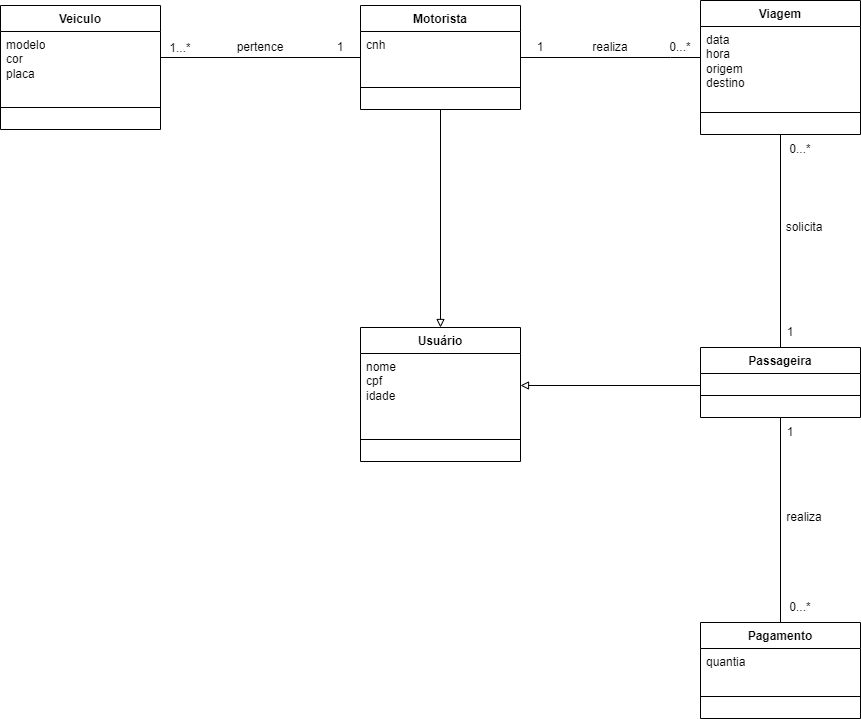

The diagram above was exported from draw.io. Its source (the exported page's mxGraphModel, read from the mxfile embedded in the PNG):
<mxGraphModel dx="1050" dy="573" grid="1" gridSize="10" guides="1" tooltips="1" connect="1" arrows="1" fold="1" page="1" pageScale="1" pageWidth="2336" pageHeight="1654" math="0" shadow="0">
  <root>
    <mxCell id="0" />
    <mxCell id="1" parent="0" />
    <mxCell id="dbqPxasKIsysTSZIlEun-6" style="edgeStyle=orthogonalEdgeStyle;rounded=0;orthogonalLoop=1;jettySize=auto;html=1;entryX=0.5;entryY=0;entryDx=0;entryDy=0;endArrow=none;endFill=0;" parent="1" source="PZwCZJLABvl2tuRvCRDs-2" target="PZwCZJLABvl2tuRvCRDs-10" edge="1">
      <mxGeometry relative="1" as="geometry" />
    </mxCell>
    <mxCell id="NpwJpc4PakR-WcbXBBsI-1" style="edgeStyle=orthogonalEdgeStyle;rounded=0;orthogonalLoop=1;jettySize=auto;html=1;entryX=0.5;entryY=1;entryDx=0;entryDy=0;endArrow=none;endFill=0;" parent="1" source="PZwCZJLABvl2tuRvCRDs-2" target="PZwCZJLABvl2tuRvCRDs-6" edge="1">
      <mxGeometry relative="1" as="geometry">
        <mxPoint x="860" y="130" as="targetPoint" />
      </mxGeometry>
    </mxCell>
    <mxCell id="T8LaBELz40pHleWS2CQ7-1" style="edgeStyle=orthogonalEdgeStyle;rounded=0;orthogonalLoop=1;jettySize=auto;html=1;endArrow=block;endFill=0;entryX=1;entryY=0.5;entryDx=0;entryDy=0;" parent="1" source="PZwCZJLABvl2tuRvCRDs-2" target="ahGYwv9-ZOsNYVkIw3gN-24" edge="1">
      <mxGeometry relative="1" as="geometry">
        <mxPoint x="650" y="460" as="targetPoint" />
        <Array as="points">
          <mxPoint x="860" y="412" />
          <mxPoint x="600" y="412" />
        </Array>
      </mxGeometry>
    </mxCell>
    <mxCell id="PZwCZJLABvl2tuRvCRDs-2" value="Passageira" style="swimlane;fontStyle=1;align=center;verticalAlign=top;childLayout=stackLayout;horizontal=1;startSize=26;horizontalStack=0;resizeParent=1;resizeParentMax=0;resizeLast=0;collapsible=1;marginBottom=0;whiteSpace=wrap;html=1;" parent="1" vertex="1">
      <mxGeometry x="780" y="375" width="160" height="70" as="geometry">
        <mxRectangle x="190" y="180" width="90" height="30" as="alternateBounds" />
      </mxGeometry>
    </mxCell>
    <mxCell id="PZwCZJLABvl2tuRvCRDs-3" value="" style="line;strokeWidth=1;fillColor=none;align=left;verticalAlign=middle;spacingTop=-1;spacingLeft=3;spacingRight=3;rotatable=0;labelPosition=right;points=[];portConstraint=eastwest;strokeColor=inherit;" parent="PZwCZJLABvl2tuRvCRDs-2" vertex="1">
      <mxGeometry y="26" width="160" height="44" as="geometry" />
    </mxCell>
    <mxCell id="NpwJpc4PakR-WcbXBBsI-2" style="edgeStyle=orthogonalEdgeStyle;rounded=0;orthogonalLoop=1;jettySize=auto;html=1;entryX=1;entryY=0.5;entryDx=0;entryDy=0;endArrow=none;endFill=0;" parent="1" source="PZwCZJLABvl2tuRvCRDs-6" target="PZwCZJLABvl2tuRvCRDs-8" edge="1">
      <mxGeometry relative="1" as="geometry">
        <Array as="points">
          <mxPoint x="750" y="85" />
          <mxPoint x="750" y="85" />
        </Array>
      </mxGeometry>
    </mxCell>
    <mxCell id="PZwCZJLABvl2tuRvCRDs-6" value="Viagem" style="swimlane;fontStyle=1;align=center;verticalAlign=top;childLayout=stackLayout;horizontal=1;startSize=26;horizontalStack=0;resizeParent=1;resizeParentMax=0;resizeLast=0;collapsible=1;marginBottom=0;whiteSpace=wrap;html=1;" parent="1" vertex="1">
      <mxGeometry x="780" y="28" width="160" height="134" as="geometry" />
    </mxCell>
    <mxCell id="ahGYwv9-ZOsNYVkIw3gN-20" value="data&lt;br&gt;hora&lt;br&gt;origem&lt;br&gt;destino" style="text;strokeColor=none;fillColor=none;align=left;verticalAlign=top;spacingLeft=4;spacingRight=4;overflow=hidden;rotatable=0;points=[[0,0.5],[1,0.5]];portConstraint=eastwest;whiteSpace=wrap;html=1;" parent="PZwCZJLABvl2tuRvCRDs-6" vertex="1">
      <mxGeometry y="26" width="160" height="64" as="geometry" />
    </mxCell>
    <mxCell id="PZwCZJLABvl2tuRvCRDs-7" value="" style="line;strokeWidth=1;fillColor=none;align=left;verticalAlign=middle;spacingTop=-1;spacingLeft=3;spacingRight=3;rotatable=0;labelPosition=right;points=[];portConstraint=eastwest;strokeColor=inherit;" parent="PZwCZJLABvl2tuRvCRDs-6" vertex="1">
      <mxGeometry y="90" width="160" height="44" as="geometry" />
    </mxCell>
    <mxCell id="FSbV5gjFMOG2hzG95xOi-3" style="edgeStyle=orthogonalEdgeStyle;rounded=0;orthogonalLoop=1;jettySize=auto;html=1;exitX=0.5;exitY=1;exitDx=0;exitDy=0;entryX=0.5;entryY=0;entryDx=0;entryDy=0;endArrow=block;endFill=0;" parent="1" source="PZwCZJLABvl2tuRvCRDs-8" target="PZwCZJLABvl2tuRvCRDs-14" edge="1">
      <mxGeometry relative="1" as="geometry" />
    </mxCell>
    <mxCell id="4b7s9nwggFWnrAPQFQoB-1" style="edgeStyle=orthogonalEdgeStyle;rounded=0;orthogonalLoop=1;jettySize=auto;html=1;exitX=0;exitY=0.5;exitDx=0;exitDy=0;entryX=1;entryY=0.5;entryDx=0;entryDy=0;endArrow=none;endFill=0;" parent="1" source="PZwCZJLABvl2tuRvCRDs-8" target="PZwCZJLABvl2tuRvCRDs-17" edge="1">
      <mxGeometry relative="1" as="geometry">
        <Array as="points">
          <mxPoint x="240" y="85" />
        </Array>
      </mxGeometry>
    </mxCell>
    <mxCell id="PZwCZJLABvl2tuRvCRDs-8" value="Motorista" style="swimlane;fontStyle=1;align=center;verticalAlign=top;childLayout=stackLayout;horizontal=1;startSize=26;horizontalStack=0;resizeParent=1;resizeParentMax=0;resizeLast=0;collapsible=1;marginBottom=0;whiteSpace=wrap;html=1;" parent="1" vertex="1">
      <mxGeometry x="440" y="33" width="160" height="104" as="geometry" />
    </mxCell>
    <mxCell id="ahGYwv9-ZOsNYVkIw3gN-22" value="cnh" style="text;strokeColor=none;fillColor=none;align=left;verticalAlign=top;spacingLeft=4;spacingRight=4;overflow=hidden;rotatable=0;points=[[0,0.5],[1,0.5]];portConstraint=eastwest;whiteSpace=wrap;html=1;" parent="PZwCZJLABvl2tuRvCRDs-8" vertex="1">
      <mxGeometry y="26" width="160" height="34" as="geometry" />
    </mxCell>
    <mxCell id="PZwCZJLABvl2tuRvCRDs-9" value="" style="line;strokeWidth=1;fillColor=none;align=left;verticalAlign=middle;spacingTop=-1;spacingLeft=3;spacingRight=3;rotatable=0;labelPosition=right;points=[];portConstraint=eastwest;strokeColor=inherit;" parent="PZwCZJLABvl2tuRvCRDs-8" vertex="1">
      <mxGeometry y="60" width="160" height="44" as="geometry" />
    </mxCell>
    <mxCell id="PZwCZJLABvl2tuRvCRDs-10" value="Pagamento" style="swimlane;fontStyle=1;align=center;verticalAlign=top;childLayout=stackLayout;horizontal=1;startSize=26;horizontalStack=0;resizeParent=1;resizeParentMax=0;resizeLast=0;collapsible=1;marginBottom=0;whiteSpace=wrap;html=1;" parent="1" vertex="1">
      <mxGeometry x="780" y="650" width="160" height="96" as="geometry" />
    </mxCell>
    <mxCell id="ahGYwv9-ZOsNYVkIw3gN-17" value="quantia" style="text;strokeColor=none;fillColor=none;align=left;verticalAlign=top;spacingLeft=4;spacingRight=4;overflow=hidden;rotatable=0;points=[[0,0.5],[1,0.5]];portConstraint=eastwest;whiteSpace=wrap;html=1;" parent="PZwCZJLABvl2tuRvCRDs-10" vertex="1">
      <mxGeometry y="26" width="160" height="26" as="geometry" />
    </mxCell>
    <mxCell id="PZwCZJLABvl2tuRvCRDs-11" value="" style="line;strokeWidth=1;fillColor=none;align=left;verticalAlign=middle;spacingTop=-1;spacingLeft=3;spacingRight=3;rotatable=0;labelPosition=right;points=[];portConstraint=eastwest;strokeColor=inherit;" parent="PZwCZJLABvl2tuRvCRDs-10" vertex="1">
      <mxGeometry y="52" width="160" height="44" as="geometry" />
    </mxCell>
    <mxCell id="PZwCZJLABvl2tuRvCRDs-14" value="Usuário" style="swimlane;fontStyle=1;align=center;verticalAlign=top;childLayout=stackLayout;horizontal=1;startSize=26;horizontalStack=0;resizeParent=1;resizeParentMax=0;resizeLast=0;collapsible=1;marginBottom=0;whiteSpace=wrap;html=1;" parent="1" vertex="1">
      <mxGeometry x="440" y="355" width="160" height="134" as="geometry" />
    </mxCell>
    <mxCell id="ahGYwv9-ZOsNYVkIw3gN-24" value="nome&lt;br&gt;cpf&lt;br&gt;idade" style="text;strokeColor=none;fillColor=none;align=left;verticalAlign=top;spacingLeft=4;spacingRight=4;overflow=hidden;rotatable=0;points=[[0,0.5],[1,0.5]];portConstraint=eastwest;whiteSpace=wrap;html=1;" parent="PZwCZJLABvl2tuRvCRDs-14" vertex="1">
      <mxGeometry y="26" width="160" height="64" as="geometry" />
    </mxCell>
    <mxCell id="PZwCZJLABvl2tuRvCRDs-15" value="" style="line;strokeWidth=1;fillColor=none;align=left;verticalAlign=middle;spacingTop=-1;spacingLeft=3;spacingRight=3;rotatable=0;labelPosition=right;points=[];portConstraint=eastwest;strokeColor=inherit;" parent="PZwCZJLABvl2tuRvCRDs-14" vertex="1">
      <mxGeometry y="90" width="160" height="44" as="geometry" />
    </mxCell>
    <mxCell id="PZwCZJLABvl2tuRvCRDs-17" value="Veiculo" style="swimlane;fontStyle=1;align=center;verticalAlign=top;childLayout=stackLayout;horizontal=1;startSize=26;horizontalStack=0;resizeParent=1;resizeParentMax=0;resizeLast=0;collapsible=1;marginBottom=0;whiteSpace=wrap;html=1;" parent="1" vertex="1">
      <mxGeometry x="80" y="33" width="160" height="124" as="geometry">
        <mxRectangle x="160" y="50" width="70" height="30" as="alternateBounds" />
      </mxGeometry>
    </mxCell>
    <mxCell id="pVyl_pds2TWGJVU6YesP-1" value="modelo&lt;br&gt;cor&lt;br&gt;placa" style="text;strokeColor=none;fillColor=none;align=left;verticalAlign=top;spacingLeft=4;spacingRight=4;overflow=hidden;rotatable=0;points=[[0,0.5],[1,0.5]];portConstraint=eastwest;whiteSpace=wrap;html=1;" parent="PZwCZJLABvl2tuRvCRDs-17" vertex="1">
      <mxGeometry y="26" width="160" height="54" as="geometry" />
    </mxCell>
    <mxCell id="PZwCZJLABvl2tuRvCRDs-18" value="" style="line;strokeWidth=1;fillColor=none;align=left;verticalAlign=middle;spacingTop=-1;spacingLeft=3;spacingRight=3;rotatable=0;labelPosition=right;points=[];portConstraint=eastwest;strokeColor=inherit;" parent="PZwCZJLABvl2tuRvCRDs-17" vertex="1">
      <mxGeometry y="80" width="160" height="44" as="geometry" />
    </mxCell>
    <mxCell id="4b7s9nwggFWnrAPQFQoB-3" value="pertence" style="text;html=1;strokeColor=none;fillColor=none;align=center;verticalAlign=middle;whiteSpace=wrap;rounded=0;" parent="1" vertex="1">
      <mxGeometry x="310" y="60" width="60" height="30" as="geometry" />
    </mxCell>
    <mxCell id="KU4PKqTp8lUBeFmKT9IW-3" value="realiza" style="text;html=1;strokeColor=none;fillColor=none;align=center;verticalAlign=middle;whiteSpace=wrap;rounded=0;" parent="1" vertex="1">
      <mxGeometry x="660" y="60" width="60" height="30" as="geometry" />
    </mxCell>
    <mxCell id="KU4PKqTp8lUBeFmKT9IW-4" value="solicita" style="text;html=1;strokeColor=none;fillColor=none;align=center;verticalAlign=middle;whiteSpace=wrap;rounded=0;" parent="1" vertex="1">
      <mxGeometry x="854" y="240" width="60" height="30" as="geometry" />
    </mxCell>
    <mxCell id="KU4PKqTp8lUBeFmKT9IW-5" value="realiza" style="text;html=1;strokeColor=none;fillColor=none;align=center;verticalAlign=middle;whiteSpace=wrap;rounded=0;" parent="1" vertex="1">
      <mxGeometry x="854" y="530" width="60" height="30" as="geometry" />
    </mxCell>
    <mxCell id="ahGYwv9-ZOsNYVkIw3gN-2" value="1" style="text;html=1;strokeColor=none;fillColor=none;align=center;verticalAlign=middle;whiteSpace=wrap;rounded=0;" parent="1" vertex="1">
      <mxGeometry x="590" y="60" width="60" height="30" as="geometry" />
    </mxCell>
    <mxCell id="ahGYwv9-ZOsNYVkIw3gN-3" value="0...*" style="text;html=1;strokeColor=none;fillColor=none;align=center;verticalAlign=middle;whiteSpace=wrap;rounded=0;" parent="1" vertex="1">
      <mxGeometry x="850" y="162" width="60" height="30" as="geometry" />
    </mxCell>
    <mxCell id="ahGYwv9-ZOsNYVkIw3gN-9" value="1" style="text;html=1;strokeColor=none;fillColor=none;align=center;verticalAlign=middle;whiteSpace=wrap;rounded=0;" parent="1" vertex="1">
      <mxGeometry x="400" y="60" width="40" height="30" as="geometry" />
    </mxCell>
    <mxCell id="ahGYwv9-ZOsNYVkIw3gN-10" value="1...*" style="text;html=1;strokeColor=none;fillColor=none;align=center;verticalAlign=middle;whiteSpace=wrap;rounded=0;" parent="1" vertex="1">
      <mxGeometry x="230" y="61" width="60" height="30" as="geometry" />
    </mxCell>
    <mxCell id="ahGYwv9-ZOsNYVkIw3gN-11" value="1" style="text;html=1;strokeColor=none;fillColor=none;align=center;verticalAlign=middle;whiteSpace=wrap;rounded=0;" parent="1" vertex="1">
      <mxGeometry x="840" y="345" width="60" height="30" as="geometry" />
    </mxCell>
    <mxCell id="ahGYwv9-ZOsNYVkIw3gN-12" value="0...*" style="text;html=1;strokeColor=none;fillColor=none;align=center;verticalAlign=middle;whiteSpace=wrap;rounded=0;" parent="1" vertex="1">
      <mxGeometry x="730" y="60" width="60" height="30" as="geometry" />
    </mxCell>
    <mxCell id="ahGYwv9-ZOsNYVkIw3gN-13" value="1" style="text;html=1;strokeColor=none;fillColor=none;align=center;verticalAlign=middle;whiteSpace=wrap;rounded=0;" parent="1" vertex="1">
      <mxGeometry x="840" y="445" width="60" height="30" as="geometry" />
    </mxCell>
    <mxCell id="ahGYwv9-ZOsNYVkIw3gN-14" value="0...*" style="text;html=1;strokeColor=none;fillColor=none;align=center;verticalAlign=middle;whiteSpace=wrap;rounded=0;" parent="1" vertex="1">
      <mxGeometry x="850" y="620" width="60" height="30" as="geometry" />
    </mxCell>
  </root>
</mxGraphModel>